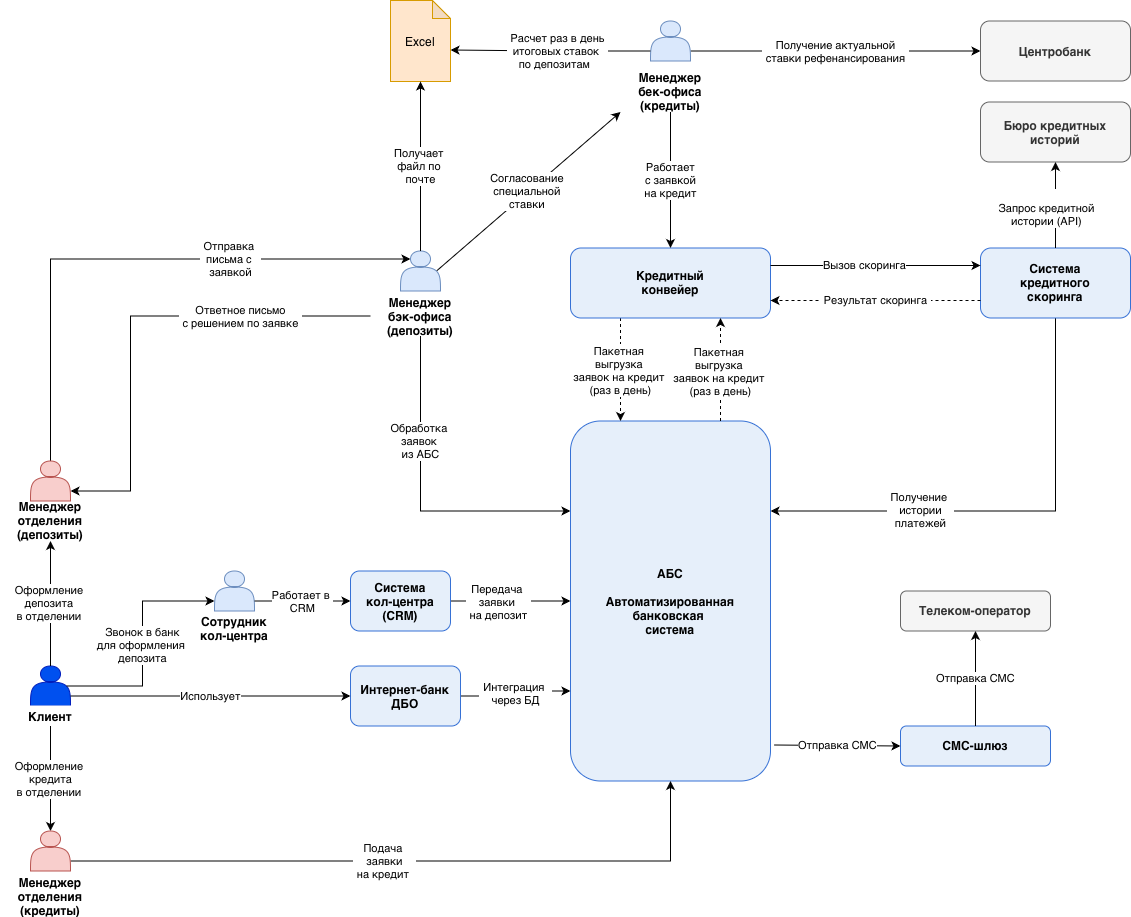

The diagram above was exported from draw.io. Its source (the exported page's mxGraphModel, read from the mxfile embedded in the PNG):
<mxGraphModel dx="1212" dy="840" grid="1" gridSize="10" guides="1" tooltips="1" connect="1" arrows="1" fold="1" page="1" pageScale="1" pageWidth="827" pageHeight="1169" math="0" shadow="0">
  <root>
    <mxCell id="0" />
    <mxCell id="1" parent="0" />
    <mxCell id="Ce1-eyr9OnWMnTOFO2CJ-1" parent="1" style="shape=actor;whiteSpace=wrap;html=1;fillColor=#0050ef;strokeColor=#001DBC;fontColor=#ffffff;" value="" vertex="1">
      <mxGeometry height="40" width="40" x="310" y="1095.5" as="geometry" />
    </mxCell>
    <mxCell id="Ce1-eyr9OnWMnTOFO2CJ-2" edge="1" parent="1" source="Ce1-eyr9OnWMnTOFO2CJ-3" style="edgeStyle=orthogonalEdgeStyle;rounded=0;orthogonalLoop=1;jettySize=auto;html=1;exitX=0.5;exitY=0;exitDx=0;exitDy=0;entryX=0.25;entryY=0.2;entryDx=0;entryDy=0;defaultLabelBackgroundColor=page;labelPadding=0 4;entryPerimeter=0;" target="Ce1-eyr9OnWMnTOFO2CJ-6" value="Отправка&amp;nbsp;&lt;div&gt;письма с&amp;nbsp;&lt;/div&gt;&lt;div&gt;заявкой&lt;/div&gt;">
      <mxGeometry relative="1" x="0.3585" as="geometry">
        <mxPoint as="offset" />
        <Array as="points">
          <mxPoint x="330" y="688.5" />
        </Array>
      </mxGeometry>
    </mxCell>
    <mxCell id="Ce1-eyr9OnWMnTOFO2CJ-3" parent="1" style="shape=actor;whiteSpace=wrap;html=1;fillColor=#f8cecc;strokeColor=#b85450;" value="" vertex="1">
      <mxGeometry height="40" width="40" x="310" y="890.5" as="geometry" />
    </mxCell>
    <mxCell id="Ce1-eyr9OnWMnTOFO2CJ-4" parent="1" style="text;html=1;strokeColor=none;fillColor=none;align=center;verticalAlign=middle;whiteSpace=wrap;rounded=0;fontStyle=1" value="Менеджер&lt;br&gt;отделения&lt;div&gt;(депозиты)&lt;/div&gt;" vertex="1">
      <mxGeometry height="40" width="100" x="280" y="930.5" as="geometry" />
    </mxCell>
    <mxCell id="Ce1-eyr9OnWMnTOFO2CJ-5" edge="1" parent="1" source="Ce1-eyr9OnWMnTOFO2CJ-6" style="rounded=0;orthogonalLoop=1;jettySize=auto;html=1;exitX=0.9;exitY=0.5;exitDx=0;exitDy=0;exitPerimeter=0;entryX=0;entryY=1;entryDx=0;entryDy=0;defaultLabelBackgroundColor=page;labelPadding=0 4;" target="Ce1-eyr9OnWMnTOFO2CJ-12" value="Согласование&amp;nbsp;&lt;div&gt;специальной&amp;nbsp;&lt;/div&gt;&lt;div&gt;ставки&amp;nbsp;&lt;/div&gt;">
      <mxGeometry relative="1" as="geometry" />
    </mxCell>
    <mxCell id="Ce1-eyr9OnWMnTOFO2CJ-6" parent="1" style="shape=actor;whiteSpace=wrap;html=1;fillColor=#dae8fc;strokeColor=#6c8ebf;" value="" vertex="1">
      <mxGeometry height="40" width="40" x="680" y="680.5" as="geometry" />
    </mxCell>
    <mxCell id="Ce1-eyr9OnWMnTOFO2CJ-7" edge="1" parent="1" source="Ce1-eyr9OnWMnTOFO2CJ-9" style="edgeStyle=orthogonalEdgeStyle;rounded=0;orthogonalLoop=1;jettySize=auto;html=1;exitX=0.5;exitY=1;exitDx=0;exitDy=0;entryX=0;entryY=0.25;entryDx=0;entryDy=0;defaultLabelBackgroundColor=page;labelPadding=0 4;" target="Ce1-eyr9OnWMnTOFO2CJ-15" value="Обработка&amp;nbsp;&lt;div&gt;заявок&amp;nbsp;&lt;/div&gt;&lt;div&gt;из АБС&lt;/div&gt;">
      <mxGeometry relative="1" x="-0.3538" as="geometry">
        <mxPoint as="offset" />
      </mxGeometry>
    </mxCell>
    <mxCell id="Ce1-eyr9OnWMnTOFO2CJ-8" edge="1" parent="1" source="Ce1-eyr9OnWMnTOFO2CJ-9" style="edgeStyle=orthogonalEdgeStyle;rounded=0;orthogonalLoop=1;jettySize=auto;html=1;exitX=0;exitY=0.5;exitDx=0;exitDy=0;entryX=1;entryY=0.75;entryDx=0;entryDy=0;defaultLabelBackgroundColor=page;labelPadding=0 4;" target="Ce1-eyr9OnWMnTOFO2CJ-3" value="Ответное письмо&lt;div&gt;с решением по заявке&lt;/div&gt;">
      <mxGeometry relative="1" x="-0.4526" as="geometry">
        <mxPoint as="offset" />
        <Array as="points">
          <mxPoint x="410" y="745.5" />
          <mxPoint x="410" y="920.5" />
        </Array>
      </mxGeometry>
    </mxCell>
    <mxCell id="Ce1-eyr9OnWMnTOFO2CJ-9" parent="1" style="text;html=1;strokeColor=none;fillColor=none;align=center;verticalAlign=middle;whiteSpace=wrap;rounded=0;fontStyle=1" value="Менеджер&lt;br&gt;бэк-офиса&lt;br&gt;(депозиты)" vertex="1">
      <mxGeometry height="40" width="100" x="650" y="725.5" as="geometry" />
    </mxCell>
    <mxCell id="Ce1-eyr9OnWMnTOFO2CJ-10" edge="1" parent="1" style="edgeStyle=orthogonalEdgeStyle;rounded=0;orthogonalLoop=1;jettySize=auto;html=1;defaultLabelBackgroundColor=page;labelPadding=0 4;" target="Ce1-eyr9OnWMnTOFO2CJ-38" value="Получение актуальной&lt;div&gt;ставки рефенансирования&lt;/div&gt;">
      <mxGeometry relative="1" as="geometry">
        <mxPoint x="970" y="480.5" as="sourcePoint" />
      </mxGeometry>
    </mxCell>
    <mxCell id="Ce1-eyr9OnWMnTOFO2CJ-11" parent="1" style="shape=actor;whiteSpace=wrap;html=1;fillColor=#dae8fc;strokeColor=#6c8ebf;" value="" vertex="1">
      <mxGeometry height="40" width="40" x="930" y="450.5" as="geometry" />
    </mxCell>
    <mxCell id="Ce1-eyr9OnWMnTOFO2CJ-12" parent="1" style="text;html=1;strokeColor=none;fillColor=none;align=center;verticalAlign=middle;whiteSpace=wrap;rounded=0;fontStyle=1" value="Менеджер&lt;div&gt;бек-офиса&lt;br&gt;(кредиты)&lt;br&gt;&lt;/div&gt;" vertex="1">
      <mxGeometry height="40" width="100" x="900" y="501.5" as="geometry" />
    </mxCell>
    <mxCell id="Ce1-eyr9OnWMnTOFO2CJ-13" parent="1" style="shape=actor;whiteSpace=wrap;html=1;fillColor=#dae8fc;strokeColor=#6c8ebf;" value="" vertex="1">
      <mxGeometry height="40" width="40" x="494" y="1000.5" as="geometry" />
    </mxCell>
    <mxCell id="Ce1-eyr9OnWMnTOFO2CJ-14" parent="1" style="text;html=1;strokeColor=none;fillColor=none;align=center;verticalAlign=middle;whiteSpace=wrap;rounded=0;fontStyle=1" value="Сотрудник&#10;кол-центра" vertex="1">
      <mxGeometry height="30" width="100" x="464" y="1042.5" as="geometry" />
    </mxCell>
    <mxCell id="Ce1-eyr9OnWMnTOFO2CJ-15" parent="1" style="rounded=1;whiteSpace=wrap;html=1;fillColor=#E6EFFA;strokeColor=#3671D5;fontSize=12;fontStyle=1;align=center;" value="АБС&lt;div&gt;&lt;br&gt;Автоматизированная&lt;br&gt;банковская&amp;nbsp;&lt;div&gt;система&lt;/div&gt;&lt;/div&gt;" vertex="1">
      <mxGeometry height="360" width="200" x="850" y="850.5" as="geometry" />
    </mxCell>
    <mxCell id="Ce1-eyr9OnWMnTOFO2CJ-16" edge="1" parent="1" source="Ce1-eyr9OnWMnTOFO2CJ-17" style="edgeStyle=orthogonalEdgeStyle;rounded=0;orthogonalLoop=1;jettySize=auto;html=1;defaultLabelBackgroundColor=page;labelPadding=0 4;entryX=0;entryY=0.75;entryDx=0;entryDy=0;" target="Ce1-eyr9OnWMnTOFO2CJ-15" value="Интеграция&amp;nbsp;&lt;div&gt;через БД&lt;/div&gt;">
      <mxGeometry relative="1" as="geometry" />
    </mxCell>
    <mxCell id="Ce1-eyr9OnWMnTOFO2CJ-17" parent="1" style="rounded=1;whiteSpace=wrap;html=1;fillColor=#E6EFFA;strokeColor=#3671D5;fontSize=12;align=center;" value="&lt;b&gt;Интернет-банк&lt;/b&gt;&lt;div&gt;&lt;b&gt;ДБО&lt;/b&gt;&lt;/div&gt;" vertex="1">
      <mxGeometry height="60" width="110" x="630" y="1095.5" as="geometry" />
    </mxCell>
    <mxCell id="Ce1-eyr9OnWMnTOFO2CJ-18" edge="1" parent="1" source="Ce1-eyr9OnWMnTOFO2CJ-20" style="edgeStyle=orthogonalEdgeStyle;rounded=0;orthogonalLoop=1;jettySize=auto;html=1;exitX=1;exitY=0.5;exitDx=0;exitDy=0;entryX=0;entryY=0.5;entryDx=0;entryDy=0;defaultLabelBackgroundColor=page;labelPadding=0 4;" target="Ce1-eyr9OnWMnTOFO2CJ-15">
      <mxGeometry relative="1" as="geometry" />
    </mxCell>
    <mxCell id="Ce1-eyr9OnWMnTOFO2CJ-19" connectable="0" parent="Ce1-eyr9OnWMnTOFO2CJ-18" style="edgeLabel;html=1;align=center;verticalAlign=middle;resizable=0;points=[];inheritText=1;defaultLabelBackgroundColor=page;labelPadding=0 4;" value="Передача&amp;nbsp;&lt;div&gt;заявки&amp;nbsp;&lt;/div&gt;&lt;div&gt;на депозит&lt;/div&gt;" vertex="1">
      <mxGeometry relative="1" x="-0.204" y="-1" as="geometry">
        <mxPoint as="offset" />
      </mxGeometry>
    </mxCell>
    <mxCell id="Ce1-eyr9OnWMnTOFO2CJ-20" parent="1" style="rounded=1;whiteSpace=wrap;html=1;fillColor=#E6EFFA;strokeColor=#3671D5;fontSize=12;align=center;" value="&lt;b&gt;Система&lt;br&gt;кол-центра&lt;/b&gt;&lt;div&gt;&lt;b&gt;(CRM)&lt;/b&gt;&lt;/div&gt;" vertex="1">
      <mxGeometry height="60" width="100" x="630" y="1000.5" as="geometry" />
    </mxCell>
    <mxCell id="1zFusgrFAHFtKB_SeCqo-1" edge="1" parent="1" source="Ce1-eyr9OnWMnTOFO2CJ-21" style="edgeStyle=orthogonalEdgeStyle;rounded=0;orthogonalLoop=1;jettySize=auto;html=1;exitX=0.25;exitY=1;exitDx=0;exitDy=0;entryX=0.25;entryY=0;entryDx=0;entryDy=0;defaultLabelBackgroundColor=page;labelPadding=0 4;dashed=1;" target="Ce1-eyr9OnWMnTOFO2CJ-15" value="&lt;span style=&quot;caret-color: rgb(0, 0, 0); color: rgb(0, 0, 0); font-family: Helvetica; font-size: 11px; font-style: normal; font-variant-caps: normal; font-weight: 400; letter-spacing: normal; text-align: center; text-indent: 0px; text-transform: none; white-space: nowrap; word-spacing: 0px; -webkit-text-stroke-width: 0px; background-color: rgb(255, 255, 255); text-decoration: none; float: none; display: inline !important;&quot;&gt;Пакетная&amp;nbsp;&lt;/span&gt;&lt;div&gt;&lt;span style=&quot;caret-color: rgb(0, 0, 0); color: rgb(0, 0, 0); font-family: Helvetica; font-size: 11px; font-style: normal; font-variant-caps: normal; font-weight: 400; letter-spacing: normal; text-align: center; text-indent: 0px; text-transform: none; white-space: nowrap; word-spacing: 0px; -webkit-text-stroke-width: 0px; background-color: rgb(255, 255, 255); text-decoration: none; float: none; display: inline !important;&quot;&gt;выгрузка&amp;nbsp;&lt;/span&gt;&lt;div style=&quot;caret-color: rgb(0, 0, 0); color: rgb(0, 0, 0); font-family: Helvetica; font-size: 11px; font-style: normal; font-variant-caps: normal; font-weight: 400; letter-spacing: normal; text-align: center; text-indent: 0px; text-transform: none; white-space: nowrap; word-spacing: 0px; -webkit-text-stroke-width: 0px; background-color: rgb(255, 255, 255); text-decoration: none;&quot;&gt;заявок на кредит&amp;nbsp;&lt;br&gt;(раз в день)&lt;/div&gt;&lt;/div&gt;">
      <mxGeometry relative="1" as="geometry" />
    </mxCell>
    <mxCell id="Ce1-eyr9OnWMnTOFO2CJ-21" parent="1" style="rounded=1;whiteSpace=wrap;html=1;fillColor=#E6EFFA;strokeColor=#3671D5;fontSize=12;fontStyle=1;align=center;" value="Кредитный&#10;конвейер" vertex="1">
      <mxGeometry height="70" width="200" x="850" y="677.5" as="geometry" />
    </mxCell>
    <mxCell id="fgzCzkfYxP5YMjdypW7W-1" edge="1" parent="1" source="Ce1-eyr9OnWMnTOFO2CJ-22" style="edgeStyle=orthogonalEdgeStyle;rounded=0;orthogonalLoop=1;jettySize=auto;html=1;entryX=1;entryY=0.25;entryDx=0;entryDy=0;defaultLabelBackgroundColor=page;labelPadding=0 4;" target="Ce1-eyr9OnWMnTOFO2CJ-15" value="Получение&amp;nbsp;&lt;div&gt;истории&lt;/div&gt;&lt;div&gt;платежей&lt;/div&gt;">
      <mxGeometry relative="1" x="0.3724" as="geometry">
        <mxPoint as="offset" />
        <Array as="points">
          <mxPoint x="1335" y="940.5" />
        </Array>
      </mxGeometry>
    </mxCell>
    <mxCell id="Ce1-eyr9OnWMnTOFO2CJ-22" parent="1" style="rounded=1;whiteSpace=wrap;html=1;fillColor=#E6EFFA;strokeColor=#3671D5;fontSize=12;align=center;" value="&lt;b&gt;Система&lt;br&gt;кредитного&lt;br&gt;скоринга&lt;/b&gt;" vertex="1">
      <mxGeometry height="70" width="150" x="1260" y="677.5" as="geometry" />
    </mxCell>
    <mxCell id="Ce1-eyr9OnWMnTOFO2CJ-23" parent="1" style="rounded=1;whiteSpace=wrap;html=1;fillColor=#E6EFFA;strokeColor=#3671D5;fontSize=12;align=center;" value="&lt;b&gt;СМС-шлюз&lt;/b&gt;" vertex="1">
      <mxGeometry height="40" width="150" x="1180" y="1155.5" as="geometry" />
    </mxCell>
    <mxCell id="Ce1-eyr9OnWMnTOFO2CJ-24" parent="1" style="rounded=1;whiteSpace=wrap;html=1;fillColor=#f5f5f5;strokeColor=#666666;fontSize=12;align=center;fontColor=#333333;" value="&lt;b&gt;Бюро кредитных&lt;br&gt;историй&lt;/b&gt;" vertex="1">
      <mxGeometry height="60" width="150" x="1260" y="531.5" as="geometry" />
    </mxCell>
    <mxCell id="Ce1-eyr9OnWMnTOFO2CJ-25" parent="1" style="rounded=1;whiteSpace=wrap;html=1;fillColor=#f5f5f5;strokeColor=#666666;fontSize=12;align=center;fontColor=#333333;" value="&lt;b&gt;Телеком-оператор&lt;/b&gt;" vertex="1">
      <mxGeometry height="40" width="150" x="1180" y="1020.5" as="geometry" />
    </mxCell>
    <mxCell id="Ce1-eyr9OnWMnTOFO2CJ-26" edge="1" parent="1" source="Ce1-eyr9OnWMnTOFO2CJ-1" style="endArrow=classic;html=1;exitX=1;exitY=0.75;exitDx=0;exitDy=0;entryX=0;entryY=0.5;entryDx=0;entryDy=0;" target="Ce1-eyr9OnWMnTOFO2CJ-17" value="Использует">
      <mxGeometry relative="1" as="geometry" />
    </mxCell>
    <mxCell id="Ce1-eyr9OnWMnTOFO2CJ-27" edge="1" parent="1" source="Ce1-eyr9OnWMnTOFO2CJ-13" style="endArrow=classic;html=1;exitX=1;exitY=0.75;exitDx=0;exitDy=0;entryX=0;entryY=0.5;entryDx=0;entryDy=0;" target="Ce1-eyr9OnWMnTOFO2CJ-20" value="Работает в&amp;nbsp;&lt;div&gt;CRM&lt;/div&gt;">
      <mxGeometry relative="1" as="geometry" />
    </mxCell>
    <mxCell id="Ce1-eyr9OnWMnTOFO2CJ-28" edge="1" parent="1" source="Ce1-eyr9OnWMnTOFO2CJ-15" style="endArrow=classic;html=1;strokeColor=#000000;entryX=0.75;entryY=1;entryDx=0;entryDy=0;startArrow=none;startFill=0;dashed=1;exitX=0.75;exitY=0;exitDx=0;exitDy=0;" target="Ce1-eyr9OnWMnTOFO2CJ-21" value="Пакетная&amp;nbsp;&lt;div&gt;выгрузка&amp;nbsp;&lt;div&gt;заявок на кредит&amp;nbsp;&lt;br&gt;(раз в день)&lt;/div&gt;&lt;/div&gt;">
      <mxGeometry relative="1" x="-0.0291" as="geometry">
        <mxPoint as="offset" />
        <mxPoint x="940" y="592.5" as="sourcePoint" />
        <mxPoint x="980" y="843.5" as="targetPoint" />
      </mxGeometry>
    </mxCell>
    <mxCell id="Ce1-eyr9OnWMnTOFO2CJ-29" edge="1" parent="1" source="Ce1-eyr9OnWMnTOFO2CJ-12" style="endArrow=classic;html=1;exitX=0.5;exitY=1;exitDx=0;exitDy=0;" target="Ce1-eyr9OnWMnTOFO2CJ-21" value="Работает&lt;br&gt;с заявкой&lt;div&gt;на кредит&lt;/div&gt;">
      <mxGeometry relative="1" as="geometry" />
    </mxCell>
    <mxCell id="Ce1-eyr9OnWMnTOFO2CJ-30" edge="1" parent="1" source="Ce1-eyr9OnWMnTOFO2CJ-22" style="endArrow=classic;html=1;exitX=0.5;exitY=0;exitDx=0;exitDy=0;entryX=0.5;entryY=1;entryDx=0;entryDy=0;" target="Ce1-eyr9OnWMnTOFO2CJ-24" value="&lt;div&gt;&lt;br&gt;&lt;/div&gt;Запрос кредитной&lt;br&gt;истории (API)">
      <mxGeometry relative="1" x="-0.0667" y="9" as="geometry">
        <mxPoint as="offset" />
      </mxGeometry>
    </mxCell>
    <mxCell id="Ce1-eyr9OnWMnTOFO2CJ-31" edge="1" parent="1" source="Ce1-eyr9OnWMnTOFO2CJ-15" style="endArrow=classic;html=1;entryX=0;entryY=0.5;entryDx=0;entryDy=0;exitX=1.018;exitY=0.9;exitDx=0;exitDy=0;exitPerimeter=0;" target="Ce1-eyr9OnWMnTOFO2CJ-23" value="Отправка СМС">
      <mxGeometry relative="1" as="geometry">
        <mxPoint x="1060" y="940.5" as="sourcePoint" />
      </mxGeometry>
    </mxCell>
    <mxCell id="Ce1-eyr9OnWMnTOFO2CJ-32" edge="1" parent="1" source="Ce1-eyr9OnWMnTOFO2CJ-23" style="endArrow=classic;html=1;exitX=0.5;exitY=0;exitDx=0;exitDy=0;entryX=0.5;entryY=1;entryDx=0;entryDy=0;" target="Ce1-eyr9OnWMnTOFO2CJ-25" value="Отправка СМС">
      <mxGeometry relative="1" as="geometry" />
    </mxCell>
    <mxCell id="Ce1-eyr9OnWMnTOFO2CJ-33" edge="1" parent="1" source="Ce1-eyr9OnWMnTOFO2CJ-1" style="endArrow=classic;html=1;entryX=0.5;entryY=1;entryDx=0;entryDy=0;exitX=0.5;exitY=0;exitDx=0;exitDy=0;" target="Ce1-eyr9OnWMnTOFO2CJ-4" value="Оформление&amp;nbsp;&lt;div&gt;депозита&amp;nbsp;&lt;/div&gt;&lt;div&gt;в отделении&amp;nbsp;&lt;/div&gt;">
      <mxGeometry relative="1" as="geometry">
        <mxPoint x="220" y="990.5" as="sourcePoint" />
        <mxPoint x="835" y="1060.5" as="targetPoint" />
      </mxGeometry>
    </mxCell>
    <mxCell id="Ce1-eyr9OnWMnTOFO2CJ-34" edge="1" parent="1" source="Ce1-eyr9OnWMnTOFO2CJ-1" style="endArrow=classic;html=1;entryX=0;entryY=0.75;entryDx=0;entryDy=0;exitX=0.9;exitY=0.5;exitDx=0;exitDy=0;exitPerimeter=0;edgeStyle=orthogonalEdgeStyle;rounded=0;curved=0;" target="Ce1-eyr9OnWMnTOFO2CJ-13" value="Звонок в банк&lt;div&gt;для оформления&amp;nbsp;&lt;/div&gt;&lt;div&gt;депозита&lt;/div&gt;">
      <mxGeometry relative="1" as="geometry">
        <mxPoint x="480" y="1180.5" as="sourcePoint" />
        <mxPoint x="560" y="1281.5" as="targetPoint" />
      </mxGeometry>
    </mxCell>
    <mxCell id="Ce1-eyr9OnWMnTOFO2CJ-35" edge="1" parent="1" source="Ce1-eyr9OnWMnTOFO2CJ-36" style="edgeStyle=orthogonalEdgeStyle;rounded=0;orthogonalLoop=1;jettySize=auto;html=1;exitX=0.5;exitY=1;exitDx=0;exitDy=0;entryX=0.5;entryY=0;entryDx=0;entryDy=0;defaultLabelBackgroundColor=page;labelPadding=0 4;" target="Ce1-eyr9OnWMnTOFO2CJ-40" value="Оформление&amp;nbsp;&lt;div&gt;кредита&lt;/div&gt;&lt;div&gt;в отделении&amp;nbsp;&lt;/div&gt;">
      <mxGeometry relative="1" as="geometry" />
    </mxCell>
    <mxCell id="Ce1-eyr9OnWMnTOFO2CJ-36" parent="1" style="text;html=1;strokeColor=none;fillColor=#FFFFFF;align=center;verticalAlign=middle;whiteSpace=wrap;rounded=0;fontStyle=1" value="Клиент" vertex="1">
      <mxGeometry height="20" width="80" x="290" y="1135.5" as="geometry" />
    </mxCell>
    <mxCell id="Ce1-eyr9OnWMnTOFO2CJ-37" edge="1" parent="1" source="Ce1-eyr9OnWMnTOFO2CJ-21" style="endArrow=classic;html=1;entryX=0;entryY=0.25;entryDx=0;entryDy=0;edgeStyle=orthogonalEdgeStyle;exitX=1;exitY=0.25;exitDx=0;exitDy=0;" target="Ce1-eyr9OnWMnTOFO2CJ-22" value="Вызов скоринга">
      <mxGeometry relative="1" x="-0.1064" as="geometry">
        <mxPoint as="offset" />
        <mxPoint x="1040" y="862.5" as="sourcePoint" />
        <mxPoint x="1190" y="656.5" as="targetPoint" />
      </mxGeometry>
    </mxCell>
    <mxCell id="Ce1-eyr9OnWMnTOFO2CJ-38" parent="1" style="rounded=1;whiteSpace=wrap;html=1;fillColor=#f5f5f5;strokeColor=#666666;fontSize=12;align=center;fontColor=#333333;" value="&lt;b&gt;Центробанк&lt;/b&gt;" vertex="1">
      <mxGeometry height="60" width="150" x="1260" y="450.5" as="geometry" />
    </mxCell>
    <mxCell id="Ce1-eyr9OnWMnTOFO2CJ-39" edge="1" parent="1" source="Ce1-eyr9OnWMnTOFO2CJ-40" style="edgeStyle=orthogonalEdgeStyle;rounded=0;orthogonalLoop=1;jettySize=auto;html=1;exitX=1;exitY=0.75;exitDx=0;exitDy=0;entryX=0.5;entryY=1;entryDx=0;entryDy=0;defaultLabelBackgroundColor=page;labelPadding=0 4;" target="Ce1-eyr9OnWMnTOFO2CJ-15" value="Подача&amp;nbsp;&lt;div&gt;заявки&lt;/div&gt;&lt;div&gt;на кредит&amp;nbsp;&lt;/div&gt;">
      <mxGeometry relative="1" x="-0.0769" as="geometry" />
    </mxCell>
    <mxCell id="Ce1-eyr9OnWMnTOFO2CJ-40" parent="1" style="shape=actor;whiteSpace=wrap;html=1;fillColor=#f8cecc;strokeColor=#b85450;" value="" vertex="1">
      <mxGeometry height="40" width="40" x="310" y="1260.5" as="geometry" />
    </mxCell>
    <mxCell id="Ce1-eyr9OnWMnTOFO2CJ-41" parent="1" style="text;html=1;strokeColor=none;fillColor=none;align=center;verticalAlign=middle;whiteSpace=wrap;rounded=0;fontStyle=1" value="Менеджер&lt;br&gt;отделения&lt;div&gt;(кредиты)&lt;/div&gt;" vertex="1">
      <mxGeometry height="40" width="100" x="280" y="1305.5" as="geometry" />
    </mxCell>
    <mxCell id="Ce1-eyr9OnWMnTOFO2CJ-42" edge="1" parent="1" source="Ce1-eyr9OnWMnTOFO2CJ-22" style="edgeStyle=orthogonalEdgeStyle;rounded=0;orthogonalLoop=1;jettySize=auto;html=1;exitX=0;exitY=0.75;exitDx=0;exitDy=0;entryX=1;entryY=0.75;entryDx=0;entryDy=0;defaultLabelBackgroundColor=page;labelPadding=0 4;dashed=1;" target="Ce1-eyr9OnWMnTOFO2CJ-21" value="Результат скоринга">
      <mxGeometry relative="1" as="geometry" />
    </mxCell>
    <mxCell id="Ce1-eyr9OnWMnTOFO2CJ-43" parent="1" style="shape=note;whiteSpace=wrap;html=1;backgroundOutline=1;darkOpacity=0.05;size=18;fillColor=#ffe6cc;strokeColor=#d79b00;" value="Excel" vertex="1">
      <mxGeometry height="81" width="60" x="670" y="430" as="geometry" />
    </mxCell>
    <mxCell id="Ce1-eyr9OnWMnTOFO2CJ-44" edge="1" parent="1" source="Ce1-eyr9OnWMnTOFO2CJ-11" style="edgeStyle=orthogonalEdgeStyle;rounded=0;orthogonalLoop=1;jettySize=auto;html=1;exitX=0;exitY=0.75;exitDx=0;exitDy=0;entryX=1;entryY=0.5;entryDx=0;entryDy=9;entryPerimeter=0;defaultLabelBackgroundColor=page;labelPadding=0 4;" target="Ce1-eyr9OnWMnTOFO2CJ-43">
      <mxGeometry relative="1" as="geometry" />
    </mxCell>
    <mxCell id="Ce1-eyr9OnWMnTOFO2CJ-45" connectable="0" parent="Ce1-eyr9OnWMnTOFO2CJ-44" style="edgeLabel;html=1;align=center;verticalAlign=middle;resizable=0;points=[];inheritText=1;defaultLabelBackgroundColor=page;labelPadding=0 4;" value="Расчет раз в день&lt;div&gt;итоговых ставок&amp;nbsp;&lt;/div&gt;&lt;div&gt;по депозитам &amp;nbsp;&lt;/div&gt;" vertex="1">
      <mxGeometry relative="1" x="0.3296" y="3" as="geometry">
        <mxPoint x="39" y="-2" as="offset" />
      </mxGeometry>
    </mxCell>
    <mxCell id="Ce1-eyr9OnWMnTOFO2CJ-46" edge="1" parent="1" source="Ce1-eyr9OnWMnTOFO2CJ-6" style="edgeStyle=orthogonalEdgeStyle;rounded=0;orthogonalLoop=1;jettySize=auto;html=1;exitX=0.5;exitY=0;exitDx=0;exitDy=0;entryX=0.5;entryY=1;entryDx=0;entryDy=0;entryPerimeter=0;defaultLabelBackgroundColor=page;labelPadding=0 4;" target="Ce1-eyr9OnWMnTOFO2CJ-43" value="Получает&amp;nbsp;&lt;div&gt;файл по&amp;nbsp;&lt;/div&gt;&lt;div&gt;почте&lt;/div&gt;">
      <mxGeometry relative="1" as="geometry" />
    </mxCell>
  </root>
</mxGraphModel>